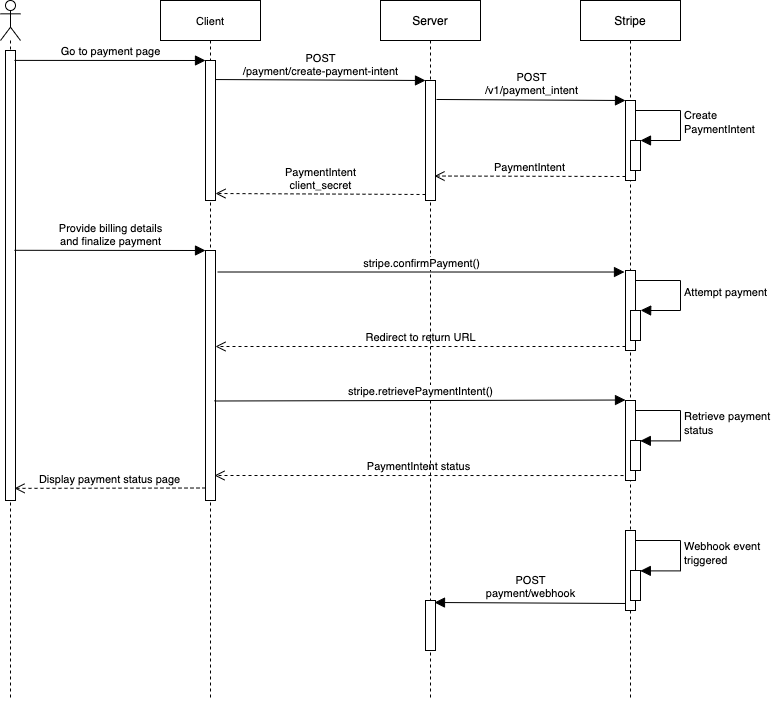

The diagram above was exported from draw.io. Its source (the exported page's mxGraphModel, read from the mxfile embedded in the PNG):
<mxGraphModel dx="954" dy="674" grid="1" gridSize="10" guides="1" tooltips="1" connect="1" arrows="1" fold="1" page="1" pageScale="1" pageWidth="850" pageHeight="1100" math="0" shadow="0">
  <root>
    <mxCell id="0" />
    <mxCell id="1" parent="0" />
    <mxCell id="3nuBFxr9cyL0pnOWT2aG-1" value="Client" style="shape=umlLifeline;perimeter=lifelinePerimeter;container=0;collapsible=0;recursiveResize=0;rounded=0;shadow=0;strokeWidth=1;fontSize=11;" parent="1" vertex="1">
      <mxGeometry x="180" y="20" width="100" height="700" as="geometry" />
    </mxCell>
    <mxCell id="3nuBFxr9cyL0pnOWT2aG-5" value="Server" style="shape=umlLifeline;perimeter=lifelinePerimeter;container=0;collapsible=0;recursiveResize=0;rounded=0;shadow=0;strokeWidth=1;" parent="1" vertex="1">
      <mxGeometry x="400" y="20" width="100" height="700" as="geometry" />
    </mxCell>
    <mxCell id="jMoMRdpakUiK3ctJ1zOw-24" value="Stripe" style="shape=umlLifeline;perimeter=lifelinePerimeter;container=0;collapsible=0;recursiveResize=0;rounded=0;shadow=0;strokeWidth=1;" vertex="1" parent="1">
      <mxGeometry x="600" y="20" width="100" height="700" as="geometry" />
    </mxCell>
    <mxCell id="jMoMRdpakUiK3ctJ1zOw-38" value="" style="shape=umlLifeline;participant=umlActor;perimeter=lifelinePerimeter;whiteSpace=wrap;html=1;container=0;collapsible=0;recursiveResize=0;verticalAlign=top;spacingTop=36;outlineConnect=0;fontSize=11;" vertex="1" parent="1">
      <mxGeometry x="20" y="20" width="20" height="700" as="geometry" />
    </mxCell>
    <mxCell id="jMoMRdpakUiK3ctJ1zOw-62" value="POST&lt;br&gt;/v1/payment_intent" style="html=1;verticalAlign=bottom;endArrow=block;entryX=0;entryY=0;rounded=0;fontSize=11;endSize=8;exitX=1.1;exitY=0.146;exitDx=0;exitDy=0;exitPerimeter=0;" edge="1" target="jMoMRdpakUiK3ctJ1zOw-61" parent="1">
      <mxGeometry relative="1" as="geometry">
        <mxPoint x="456" y="118.98000000000002" as="sourcePoint" />
      </mxGeometry>
    </mxCell>
    <mxCell id="jMoMRdpakUiK3ctJ1zOw-63" value="PaymentIntent" style="html=1;verticalAlign=bottom;endArrow=open;dashed=1;endSize=8;exitX=0;exitY=0.95;rounded=0;fontSize=11;entryX=0.9;entryY=0.796;entryDx=0;entryDy=0;entryPerimeter=0;" edge="1" source="jMoMRdpakUiK3ctJ1zOw-61" parent="1" target="jMoMRdpakUiK3ctJ1zOw-70">
      <mxGeometry relative="1" as="geometry">
        <mxPoint x="454" y="186.05999999999995" as="targetPoint" />
      </mxGeometry>
    </mxCell>
    <mxCell id="jMoMRdpakUiK3ctJ1zOw-72" value="PaymentIntent&lt;br&gt;client_secret" style="html=1;verticalAlign=bottom;endArrow=open;dashed=1;endSize=8;exitX=0;exitY=0.95;rounded=0;fontSize=11;" edge="1" source="jMoMRdpakUiK3ctJ1zOw-70" parent="1">
      <mxGeometry relative="1" as="geometry">
        <mxPoint x="235" y="213" as="targetPoint" />
      </mxGeometry>
    </mxCell>
    <mxCell id="jMoMRdpakUiK3ctJ1zOw-98" value="PaymentIntent status" style="html=1;verticalAlign=bottom;endArrow=open;dashed=1;endSize=8;exitX=-0.2;exitY=0.938;rounded=0;labelBackgroundColor=none;fontSize=11;exitDx=0;exitDy=0;exitPerimeter=0;" edge="1" parent="1" source="jMoMRdpakUiK3ctJ1zOw-93">
      <mxGeometry relative="1" as="geometry">
        <mxPoint x="234" y="495" as="targetPoint" />
        <mxPoint x="640" y="490" as="sourcePoint" />
      </mxGeometry>
    </mxCell>
    <mxCell id="jMoMRdpakUiK3ctJ1zOw-55" value="" style="html=1;points=[];perimeter=orthogonalPerimeter;fontSize=11;container=0;" vertex="1" parent="1">
      <mxGeometry x="225" y="80" width="10" height="140" as="geometry" />
    </mxCell>
    <mxCell id="jMoMRdpakUiK3ctJ1zOw-78" value="" style="html=1;points=[];perimeter=orthogonalPerimeter;fontSize=11;container=0;" vertex="1" parent="1">
      <mxGeometry x="225" y="270" width="10" height="250" as="geometry" />
    </mxCell>
    <mxCell id="jMoMRdpakUiK3ctJ1zOw-70" value="" style="html=1;points=[];perimeter=orthogonalPerimeter;fontSize=11;container=0;" vertex="1" parent="1">
      <mxGeometry x="445" y="100" width="10" height="120" as="geometry" />
    </mxCell>
    <mxCell id="jMoMRdpakUiK3ctJ1zOw-71" value="POST&lt;br&gt;/payment/create-payment-intent" style="html=1;verticalAlign=bottom;endArrow=block;entryX=0;entryY=0;rounded=0;fontSize=11;endSize=8;exitX=1;exitY=0.136;exitDx=0;exitDy=0;exitPerimeter=0;fillColor=none;labelBackgroundColor=none;" edge="1" target="jMoMRdpakUiK3ctJ1zOw-70" parent="1" source="jMoMRdpakUiK3ctJ1zOw-55">
      <mxGeometry relative="1" as="geometry">
        <mxPoint x="280" y="100" as="sourcePoint" />
      </mxGeometry>
    </mxCell>
    <mxCell id="jMoMRdpakUiK3ctJ1zOw-61" value="" style="html=1;points=[];perimeter=orthogonalPerimeter;fontSize=11;container=0;" vertex="1" parent="1">
      <mxGeometry x="645" y="120" width="10" height="80" as="geometry" />
    </mxCell>
    <mxCell id="jMoMRdpakUiK3ctJ1zOw-68" value="" style="html=1;points=[];perimeter=orthogonalPerimeter;fontSize=11;container=0;" vertex="1" parent="1">
      <mxGeometry x="650" y="160" width="10" height="30" as="geometry" />
    </mxCell>
    <mxCell id="jMoMRdpakUiK3ctJ1zOw-69" value="Create&lt;br&gt;PaymentIntent" style="edgeStyle=orthogonalEdgeStyle;html=1;align=left;spacingLeft=2;endArrow=block;rounded=0;entryX=1;entryY=0;fontSize=11;endSize=8;exitX=1;exitY=0.138;exitDx=0;exitDy=0;exitPerimeter=0;" edge="1" target="jMoMRdpakUiK3ctJ1zOw-68" parent="1" source="jMoMRdpakUiK3ctJ1zOw-61">
      <mxGeometry relative="1" as="geometry">
        <mxPoint x="650" y="130" as="sourcePoint" />
        <Array as="points">
          <mxPoint x="655" y="130" />
          <mxPoint x="700" y="130" />
          <mxPoint x="700" y="160" />
        </Array>
      </mxGeometry>
    </mxCell>
    <mxCell id="jMoMRdpakUiK3ctJ1zOw-84" value="" style="html=1;points=[];perimeter=orthogonalPerimeter;fontSize=11;container=0;" vertex="1" parent="1">
      <mxGeometry x="645" y="290" width="10" height="80" as="geometry" />
    </mxCell>
    <mxCell id="jMoMRdpakUiK3ctJ1zOw-82" value="stripe.confirmPayment()" style="html=1;verticalAlign=bottom;endArrow=block;rounded=0;labelBackgroundColor=default;fontSize=11;endSize=8;entryX=-0.1;entryY=0.019;entryDx=0;entryDy=0;entryPerimeter=0;exitX=1.2;exitY=0.086;exitDx=0;exitDy=0;exitPerimeter=0;" edge="1" target="jMoMRdpakUiK3ctJ1zOw-84" parent="1" source="jMoMRdpakUiK3ctJ1zOw-78">
      <mxGeometry relative="1" as="geometry">
        <mxPoint x="240" y="292" as="sourcePoint" />
        <mxPoint x="644" y="289" as="targetPoint" />
      </mxGeometry>
    </mxCell>
    <mxCell id="jMoMRdpakUiK3ctJ1zOw-86" value="Redirect to return URL" style="html=1;verticalAlign=bottom;endArrow=open;dashed=1;endSize=8;exitX=0;exitY=0.95;rounded=0;labelBackgroundColor=none;fontSize=11;" edge="1" source="jMoMRdpakUiK3ctJ1zOw-84" parent="1" target="jMoMRdpakUiK3ctJ1zOw-78">
      <mxGeometry relative="1" as="geometry">
        <mxPoint x="240" y="366" as="targetPoint" />
      </mxGeometry>
    </mxCell>
    <mxCell id="jMoMRdpakUiK3ctJ1zOw-89" value="" style="html=1;points=[];perimeter=orthogonalPerimeter;fontSize=11;container=0;" vertex="1" parent="1">
      <mxGeometry x="650" y="330" width="10" height="30" as="geometry" />
    </mxCell>
    <mxCell id="jMoMRdpakUiK3ctJ1zOw-90" value="Attempt payment" style="edgeStyle=orthogonalEdgeStyle;html=1;align=left;spacingLeft=2;endArrow=block;rounded=0;labelBackgroundColor=none;fontSize=11;endSize=8;exitX=1;exitY=0.125;exitDx=0;exitDy=0;exitPerimeter=0;entryX=1.017;entryY=-0.006;entryDx=0;entryDy=0;entryPerimeter=0;" edge="1" target="jMoMRdpakUiK3ctJ1zOw-89" parent="1" source="jMoMRdpakUiK3ctJ1zOw-84">
      <mxGeometry relative="1" as="geometry">
        <mxPoint x="660" y="320" as="sourcePoint" />
        <Array as="points">
          <mxPoint x="700" y="300" />
          <mxPoint x="700" y="330" />
          <mxPoint x="670" y="330" />
        </Array>
        <mxPoint x="660" y="320" as="targetPoint" />
      </mxGeometry>
    </mxCell>
    <mxCell id="jMoMRdpakUiK3ctJ1zOw-93" value="" style="html=1;points=[];perimeter=orthogonalPerimeter;fontSize=11;container=0;" vertex="1" parent="1">
      <mxGeometry x="645" y="420" width="10" height="80" as="geometry" />
    </mxCell>
    <mxCell id="jMoMRdpakUiK3ctJ1zOw-96" value="stripe.retrievePaymentIntent()" style="html=1;verticalAlign=bottom;endArrow=block;rounded=0;labelBackgroundColor=default;fontSize=11;endSize=8;entryX=0;entryY=-0.006;entryDx=0;entryDy=0;entryPerimeter=0;exitX=0.9;exitY=0.602;exitDx=0;exitDy=0;exitPerimeter=0;" edge="1" parent="1" source="jMoMRdpakUiK3ctJ1zOw-78" target="jMoMRdpakUiK3ctJ1zOw-93">
      <mxGeometry relative="1" as="geometry">
        <mxPoint x="270" y="420" as="sourcePoint" />
        <mxPoint x="640" y="390" as="targetPoint" />
      </mxGeometry>
    </mxCell>
    <mxCell id="jMoMRdpakUiK3ctJ1zOw-94" value="Retrieve payment&lt;br&gt;status" style="edgeStyle=orthogonalEdgeStyle;html=1;align=left;spacingLeft=2;endArrow=block;rounded=0;labelBackgroundColor=none;fontSize=11;endSize=8;exitX=1;exitY=0.125;exitDx=0;exitDy=0;exitPerimeter=0;entryX=0.983;entryY=0.013;entryDx=0;entryDy=0;entryPerimeter=0;" edge="1" parent="1" source="jMoMRdpakUiK3ctJ1zOw-93" target="jMoMRdpakUiK3ctJ1zOw-95">
      <mxGeometry relative="1" as="geometry">
        <mxPoint x="20" y="420" as="sourcePoint" />
        <Array as="points">
          <mxPoint x="700" y="430" />
          <mxPoint x="700" y="460" />
          <mxPoint x="660" y="460" />
        </Array>
        <mxPoint x="660" y="470" as="targetPoint" />
      </mxGeometry>
    </mxCell>
    <mxCell id="jMoMRdpakUiK3ctJ1zOw-95" value="" style="html=1;points=[];perimeter=orthogonalPerimeter;fontSize=11;container=0;" vertex="1" parent="1">
      <mxGeometry x="650" y="460" width="10" height="30" as="geometry" />
    </mxCell>
    <mxCell id="jMoMRdpakUiK3ctJ1zOw-92" value="" style="html=1;points=[];perimeter=orthogonalPerimeter;fontSize=11;container=0;" vertex="1" parent="1">
      <mxGeometry x="25" y="70" width="10" height="450" as="geometry" />
    </mxCell>
    <mxCell id="jMoMRdpakUiK3ctJ1zOw-56" value="Go to payment page" style="html=1;verticalAlign=bottom;endArrow=block;entryX=0;entryY=0;rounded=0;fontSize=11;endSize=8;exitX=0.9;exitY=0.022;exitDx=0;exitDy=0;exitPerimeter=0;" edge="1" target="jMoMRdpakUiK3ctJ1zOw-55" parent="1" source="jMoMRdpakUiK3ctJ1zOw-92">
      <mxGeometry relative="1" as="geometry">
        <mxPoint x="40" y="80" as="sourcePoint" />
      </mxGeometry>
    </mxCell>
    <mxCell id="jMoMRdpakUiK3ctJ1zOw-79" value="Provide billing details&lt;br&gt;and finalize payment" style="html=1;verticalAlign=bottom;endArrow=block;entryX=0;entryY=0;rounded=0;labelBackgroundColor=none;fontSize=11;endSize=8;exitX=0.9;exitY=0.444;exitDx=0;exitDy=0;exitPerimeter=0;" edge="1" target="jMoMRdpakUiK3ctJ1zOw-78" parent="1" source="jMoMRdpakUiK3ctJ1zOw-92">
      <mxGeometry relative="1" as="geometry">
        <mxPoint x="40" y="270" as="sourcePoint" />
      </mxGeometry>
    </mxCell>
    <mxCell id="jMoMRdpakUiK3ctJ1zOw-80" value="Display payment status page" style="html=1;verticalAlign=bottom;endArrow=open;dashed=1;endSize=8;exitX=0;exitY=0.95;rounded=0;labelBackgroundColor=none;fontSize=11;entryX=0.9;entryY=0.973;entryDx=0;entryDy=0;entryPerimeter=0;" edge="1" source="jMoMRdpakUiK3ctJ1zOw-78" parent="1" target="jMoMRdpakUiK3ctJ1zOw-92">
      <mxGeometry relative="1" as="geometry">
        <mxPoint x="50" y="384" as="targetPoint" />
      </mxGeometry>
    </mxCell>
    <mxCell id="jMoMRdpakUiK3ctJ1zOw-104" value="" style="html=1;points=[];perimeter=orthogonalPerimeter;fontSize=11;" vertex="1" parent="1">
      <mxGeometry x="445" y="620" width="10" height="50" as="geometry" />
    </mxCell>
    <mxCell id="jMoMRdpakUiK3ctJ1zOw-105" value="POST&lt;br&gt;payment/webhook" style="html=1;verticalAlign=bottom;endArrow=block;rounded=0;labelBackgroundColor=none;fontSize=11;endSize=8;exitX=-0.3;exitY=1.1;exitDx=0;exitDy=0;exitPerimeter=0;entryX=0.9;entryY=0.04;entryDx=0;entryDy=0;entryPerimeter=0;" edge="1" target="jMoMRdpakUiK3ctJ1zOw-104" parent="1" source="jMoMRdpakUiK3ctJ1zOw-109">
      <mxGeometry relative="1" as="geometry">
        <mxPoint x="295" y="580" as="sourcePoint" />
        <mxPoint x="480" y="624" as="targetPoint" />
      </mxGeometry>
    </mxCell>
    <mxCell id="jMoMRdpakUiK3ctJ1zOw-107" value="" style="html=1;points=[];perimeter=orthogonalPerimeter;fontSize=11;container=0;" vertex="1" parent="1">
      <mxGeometry x="645" y="550" width="10" height="80" as="geometry" />
    </mxCell>
    <mxCell id="jMoMRdpakUiK3ctJ1zOw-108" value="Webhook event&lt;br&gt;triggered" style="edgeStyle=orthogonalEdgeStyle;html=1;align=left;spacingLeft=2;endArrow=block;rounded=0;labelBackgroundColor=none;fontSize=11;endSize=8;exitX=1;exitY=0.125;exitDx=0;exitDy=0;exitPerimeter=0;entryX=0.983;entryY=0.013;entryDx=0;entryDy=0;entryPerimeter=0;" edge="1" parent="1" source="jMoMRdpakUiK3ctJ1zOw-107" target="jMoMRdpakUiK3ctJ1zOw-109">
      <mxGeometry relative="1" as="geometry">
        <mxPoint x="20" y="550" as="sourcePoint" />
        <Array as="points">
          <mxPoint x="700" y="560" />
          <mxPoint x="700" y="590" />
          <mxPoint x="660" y="590" />
        </Array>
        <mxPoint x="660" y="600" as="targetPoint" />
      </mxGeometry>
    </mxCell>
    <mxCell id="jMoMRdpakUiK3ctJ1zOw-109" value="" style="html=1;points=[];perimeter=orthogonalPerimeter;fontSize=11;container=0;" vertex="1" parent="1">
      <mxGeometry x="650" y="590" width="10" height="30" as="geometry" />
    </mxCell>
  </root>
</mxGraphModel>